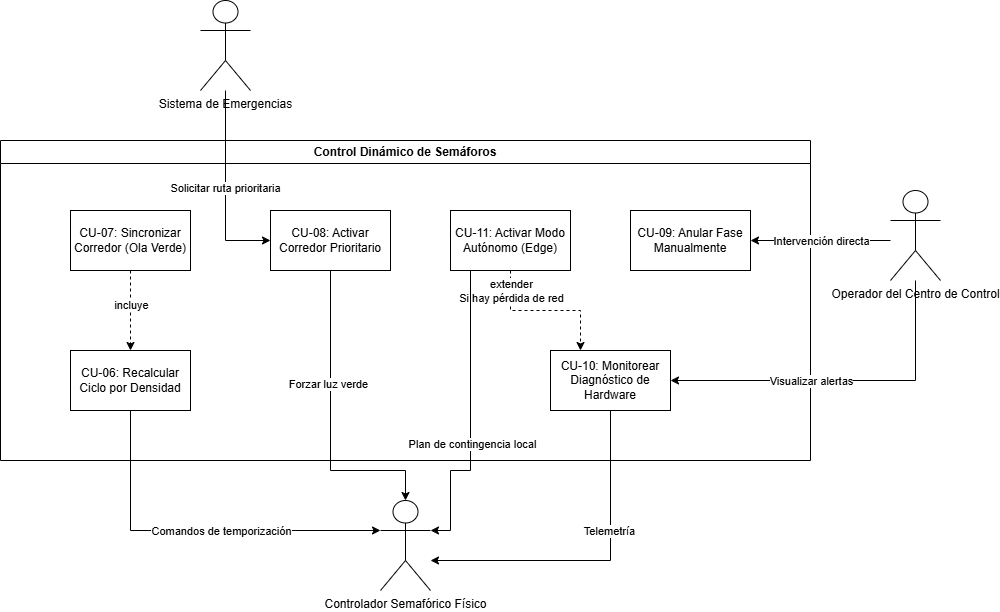

The diagram above was exported from draw.io. Its source (the exported page's mxGraphModel, read from the mxfile embedded in the PNG):
<mxGraphModel dx="1414" dy="849" grid="1" gridSize="10" guides="1" tooltips="1" connect="1" arrows="1" fold="1" page="1" pageScale="1" pageWidth="827" pageHeight="1169" math="0" shadow="0">
  <root>
    <mxCell id="0" />
    <mxCell id="1" parent="0" />
    <mxCell id="K9Tymq1eK2bi7ou5RSQr-77" parent="1" style="swimlane;whiteSpace=wrap;html=1;" value="Control Dinámico de Semáforos" vertex="1">
      <mxGeometry height="320" width="810" x="60" y="170" as="geometry" />
    </mxCell>
    <mxCell id="O2ITvrGySdMSc9UMqBVg-5" parent="K9Tymq1eK2bi7ou5RSQr-77" style="rounded=0;whiteSpace=wrap;html=1;" value="CU-06: Recalcular Ciclo por Densidad" vertex="1">
      <mxGeometry height="60" width="120" x="70" y="210" as="geometry" />
    </mxCell>
    <mxCell id="O2ITvrGySdMSc9UMqBVg-11" parent="K9Tymq1eK2bi7ou5RSQr-77" style="rounded=0;whiteSpace=wrap;html=1;" value="CU-09: Anular Fase Manualmente" vertex="1">
      <mxGeometry height="60" width="120" x="630" y="70" as="geometry" />
    </mxCell>
    <mxCell id="O2ITvrGySdMSc9UMqBVg-20" edge="1" parent="K9Tymq1eK2bi7ou5RSQr-77" source="O2ITvrGySdMSc9UMqBVg-10" style="edgeStyle=orthogonalEdgeStyle;rounded=0;orthogonalLoop=1;jettySize=auto;html=1;entryX=0.25;entryY=0;entryDx=0;entryDy=0;dashed=1;" target="O2ITvrGySdMSc9UMqBVg-14">
      <mxGeometry relative="1" as="geometry" />
    </mxCell>
    <mxCell id="O2ITvrGySdMSc9UMqBVg-21" connectable="0" parent="O2ITvrGySdMSc9UMqBVg-20" style="edgeLabel;html=1;align=center;verticalAlign=middle;resizable=0;points=[];" value="&lt;div&gt;extender&lt;/div&gt;&lt;div&gt;Si hay pérdida de red&lt;/div&gt;" vertex="1">
      <mxGeometry relative="1" x="-0.2533" y="3" as="geometry">
        <mxPoint x="-16" y="-17" as="offset" />
      </mxGeometry>
    </mxCell>
    <mxCell id="O2ITvrGySdMSc9UMqBVg-10" parent="K9Tymq1eK2bi7ou5RSQr-77" style="rounded=0;whiteSpace=wrap;html=1;" value="CU-11: Activar Modo Autónomo (Edge)" vertex="1">
      <mxGeometry height="60" width="120" x="450" y="70" as="geometry" />
    </mxCell>
    <mxCell id="O2ITvrGySdMSc9UMqBVg-9" parent="K9Tymq1eK2bi7ou5RSQr-77" style="rounded=0;whiteSpace=wrap;html=1;" value="CU-08: Activar Corredor Prioritario" vertex="1">
      <mxGeometry height="60" width="120" x="270" y="70" as="geometry" />
    </mxCell>
    <mxCell id="O2ITvrGySdMSc9UMqBVg-14" parent="K9Tymq1eK2bi7ou5RSQr-77" style="rounded=0;whiteSpace=wrap;html=1;" value="CU-10: Monitorear Diagnóstico de Hardware" vertex="1">
      <mxGeometry height="60" width="120" x="550" y="210" as="geometry" />
    </mxCell>
    <mxCell id="O2ITvrGySdMSc9UMqBVg-28" edge="1" parent="K9Tymq1eK2bi7ou5RSQr-77" source="O2ITvrGySdMSc9UMqBVg-19" style="edgeStyle=orthogonalEdgeStyle;rounded=0;orthogonalLoop=1;jettySize=auto;html=1;entryX=0.5;entryY=0;entryDx=0;entryDy=0;dashed=1;" target="O2ITvrGySdMSc9UMqBVg-5">
      <mxGeometry relative="1" as="geometry" />
    </mxCell>
    <mxCell id="O2ITvrGySdMSc9UMqBVg-29" connectable="0" parent="O2ITvrGySdMSc9UMqBVg-28" style="edgeLabel;html=1;align=center;verticalAlign=middle;resizable=0;points=[];" value="incluye" vertex="1">
      <mxGeometry relative="1" x="-0.15" as="geometry">
        <mxPoint as="offset" />
      </mxGeometry>
    </mxCell>
    <mxCell id="O2ITvrGySdMSc9UMqBVg-19" parent="K9Tymq1eK2bi7ou5RSQr-77" style="rounded=0;whiteSpace=wrap;html=1;" value="CU-07: Sincronizar Corredor (Ola Verde)" vertex="1">
      <mxGeometry height="60" width="120" x="70" y="70" as="geometry" />
    </mxCell>
    <mxCell id="O2ITvrGySdMSc9UMqBVg-26" edge="1" parent="1" source="O2ITvrGySdMSc9UMqBVg-1" style="edgeStyle=orthogonalEdgeStyle;rounded=0;orthogonalLoop=1;jettySize=auto;html=1;entryX=0;entryY=0.5;entryDx=0;entryDy=0;" target="O2ITvrGySdMSc9UMqBVg-9">
      <mxGeometry relative="1" as="geometry">
        <Array as="points">
          <mxPoint x="285" y="270" />
        </Array>
      </mxGeometry>
    </mxCell>
    <mxCell id="O2ITvrGySdMSc9UMqBVg-27" connectable="0" parent="O2ITvrGySdMSc9UMqBVg-26" style="edgeLabel;html=1;align=center;verticalAlign=middle;resizable=0;points=[];" value="Solicitar ruta prioritaria" vertex="1">
      <mxGeometry relative="1" x="-0.0051" y="-1" as="geometry">
        <mxPoint as="offset" />
      </mxGeometry>
    </mxCell>
    <mxCell id="O2ITvrGySdMSc9UMqBVg-1" parent="1" style="shape=umlActor;verticalLabelPosition=bottom;verticalAlign=top;html=1;outlineConnect=0;" value="&lt;div&gt;Sistema de Emergencias&lt;/div&gt;" vertex="1">
      <mxGeometry height="90" width="50" x="260" y="30" as="geometry" />
    </mxCell>
    <mxCell id="O2ITvrGySdMSc9UMqBVg-2" parent="1" style="shape=umlActor;verticalLabelPosition=bottom;verticalAlign=top;html=1;outlineConnect=0;" value="&lt;div&gt;Controlador Semafórico Físico&lt;/div&gt;" vertex="1">
      <mxGeometry height="90" width="50" x="440" y="530" as="geometry" />
    </mxCell>
    <mxCell id="O2ITvrGySdMSc9UMqBVg-22" edge="1" parent="1" source="O2ITvrGySdMSc9UMqBVg-4" style="edgeStyle=orthogonalEdgeStyle;rounded=0;orthogonalLoop=1;jettySize=auto;html=1;entryX=1;entryY=0.5;entryDx=0;entryDy=0;" target="O2ITvrGySdMSc9UMqBVg-11">
      <mxGeometry relative="1" as="geometry">
        <Array as="points">
          <mxPoint x="910" y="270" />
          <mxPoint x="910" y="270" />
        </Array>
      </mxGeometry>
    </mxCell>
    <mxCell id="O2ITvrGySdMSc9UMqBVg-24" connectable="0" parent="O2ITvrGySdMSc9UMqBVg-22" style="edgeLabel;html=1;align=center;verticalAlign=middle;resizable=0;points=[];" value="Intervención directa" vertex="1">
      <mxGeometry relative="1" x="0.4" y="2" as="geometry">
        <mxPoint x="28" y="-2" as="offset" />
      </mxGeometry>
    </mxCell>
    <mxCell id="O2ITvrGySdMSc9UMqBVg-23" edge="1" parent="1" source="O2ITvrGySdMSc9UMqBVg-4" style="edgeStyle=orthogonalEdgeStyle;rounded=0;orthogonalLoop=1;jettySize=auto;html=1;entryX=1;entryY=0.5;entryDx=0;entryDy=0;" target="O2ITvrGySdMSc9UMqBVg-14">
      <mxGeometry relative="1" as="geometry">
        <Array as="points">
          <mxPoint x="975" y="410" />
        </Array>
      </mxGeometry>
    </mxCell>
    <mxCell id="O2ITvrGySdMSc9UMqBVg-25" connectable="0" parent="O2ITvrGySdMSc9UMqBVg-23" style="edgeLabel;html=1;align=center;verticalAlign=middle;resizable=0;points=[];" value="Visualizar alertas" vertex="1">
      <mxGeometry relative="1" x="0.0841" as="geometry">
        <mxPoint x="-18" as="offset" />
      </mxGeometry>
    </mxCell>
    <mxCell id="O2ITvrGySdMSc9UMqBVg-4" parent="1" style="shape=umlActor;verticalLabelPosition=bottom;verticalAlign=top;html=1;outlineConnect=0;" value="&lt;div&gt;Operador del Centro de Control&lt;/div&gt;" vertex="1">
      <mxGeometry height="90" width="50" x="950" y="220" as="geometry" />
    </mxCell>
    <mxCell id="O2ITvrGySdMSc9UMqBVg-7" edge="1" parent="1" source="O2ITvrGySdMSc9UMqBVg-5" style="edgeStyle=orthogonalEdgeStyle;rounded=0;orthogonalLoop=1;jettySize=auto;html=1;" target="O2ITvrGySdMSc9UMqBVg-2">
      <mxGeometry relative="1" as="geometry">
        <Array as="points">
          <mxPoint x="190" y="560" />
        </Array>
      </mxGeometry>
    </mxCell>
    <mxCell id="O2ITvrGySdMSc9UMqBVg-8" connectable="0" parent="O2ITvrGySdMSc9UMqBVg-7" style="edgeLabel;html=1;align=center;verticalAlign=middle;resizable=0;points=[];" value="Comandos de temporización" vertex="1">
      <mxGeometry relative="1" x="-0.1189" y="-3" as="geometry">
        <mxPoint x="47" y="-3" as="offset" />
      </mxGeometry>
    </mxCell>
    <mxCell id="O2ITvrGySdMSc9UMqBVg-12" edge="1" parent="1" source="O2ITvrGySdMSc9UMqBVg-9" style="edgeStyle=orthogonalEdgeStyle;rounded=0;orthogonalLoop=1;jettySize=auto;html=1;" target="O2ITvrGySdMSc9UMqBVg-2">
      <mxGeometry relative="1" as="geometry">
        <Array as="points">
          <mxPoint x="390" y="500" />
          <mxPoint x="465" y="500" />
        </Array>
      </mxGeometry>
    </mxCell>
    <mxCell id="O2ITvrGySdMSc9UMqBVg-16" connectable="0" parent="O2ITvrGySdMSc9UMqBVg-12" style="edgeLabel;html=1;align=center;verticalAlign=middle;resizable=0;points=[];" value="Forzar luz verde" vertex="1">
      <mxGeometry relative="1" x="-0.259" y="-3" as="geometry">
        <mxPoint as="offset" />
      </mxGeometry>
    </mxCell>
    <mxCell id="O2ITvrGySdMSc9UMqBVg-13" edge="1" parent="1" source="O2ITvrGySdMSc9UMqBVg-10" style="edgeStyle=orthogonalEdgeStyle;rounded=0;orthogonalLoop=1;jettySize=auto;html=1;" target="O2ITvrGySdMSc9UMqBVg-2">
      <mxGeometry relative="1" as="geometry">
        <Array as="points">
          <mxPoint x="530" y="500" />
          <mxPoint x="510" y="500" />
          <mxPoint x="510" y="560" />
        </Array>
      </mxGeometry>
    </mxCell>
    <mxCell id="O2ITvrGySdMSc9UMqBVg-17" connectable="0" parent="O2ITvrGySdMSc9UMqBVg-13" style="edgeLabel;html=1;align=center;verticalAlign=middle;resizable=0;points=[];" value="Plan de contingencia local" vertex="1">
      <mxGeometry relative="1" x="0.1533" y="1" as="geometry">
        <mxPoint as="offset" />
      </mxGeometry>
    </mxCell>
    <mxCell id="O2ITvrGySdMSc9UMqBVg-15" edge="1" parent="1" source="O2ITvrGySdMSc9UMqBVg-14" style="edgeStyle=orthogonalEdgeStyle;rounded=0;orthogonalLoop=1;jettySize=auto;html=1;" target="O2ITvrGySdMSc9UMqBVg-2">
      <mxGeometry relative="1" as="geometry">
        <Array as="points">
          <mxPoint x="670" y="590" />
        </Array>
      </mxGeometry>
    </mxCell>
    <mxCell id="O2ITvrGySdMSc9UMqBVg-18" connectable="0" parent="O2ITvrGySdMSc9UMqBVg-15" style="edgeLabel;html=1;align=center;verticalAlign=middle;resizable=0;points=[];" value="Telemetría" vertex="1">
      <mxGeometry relative="1" x="-0.2727" y="-2" as="geometry">
        <mxPoint as="offset" />
      </mxGeometry>
    </mxCell>
  </root>
</mxGraphModel>